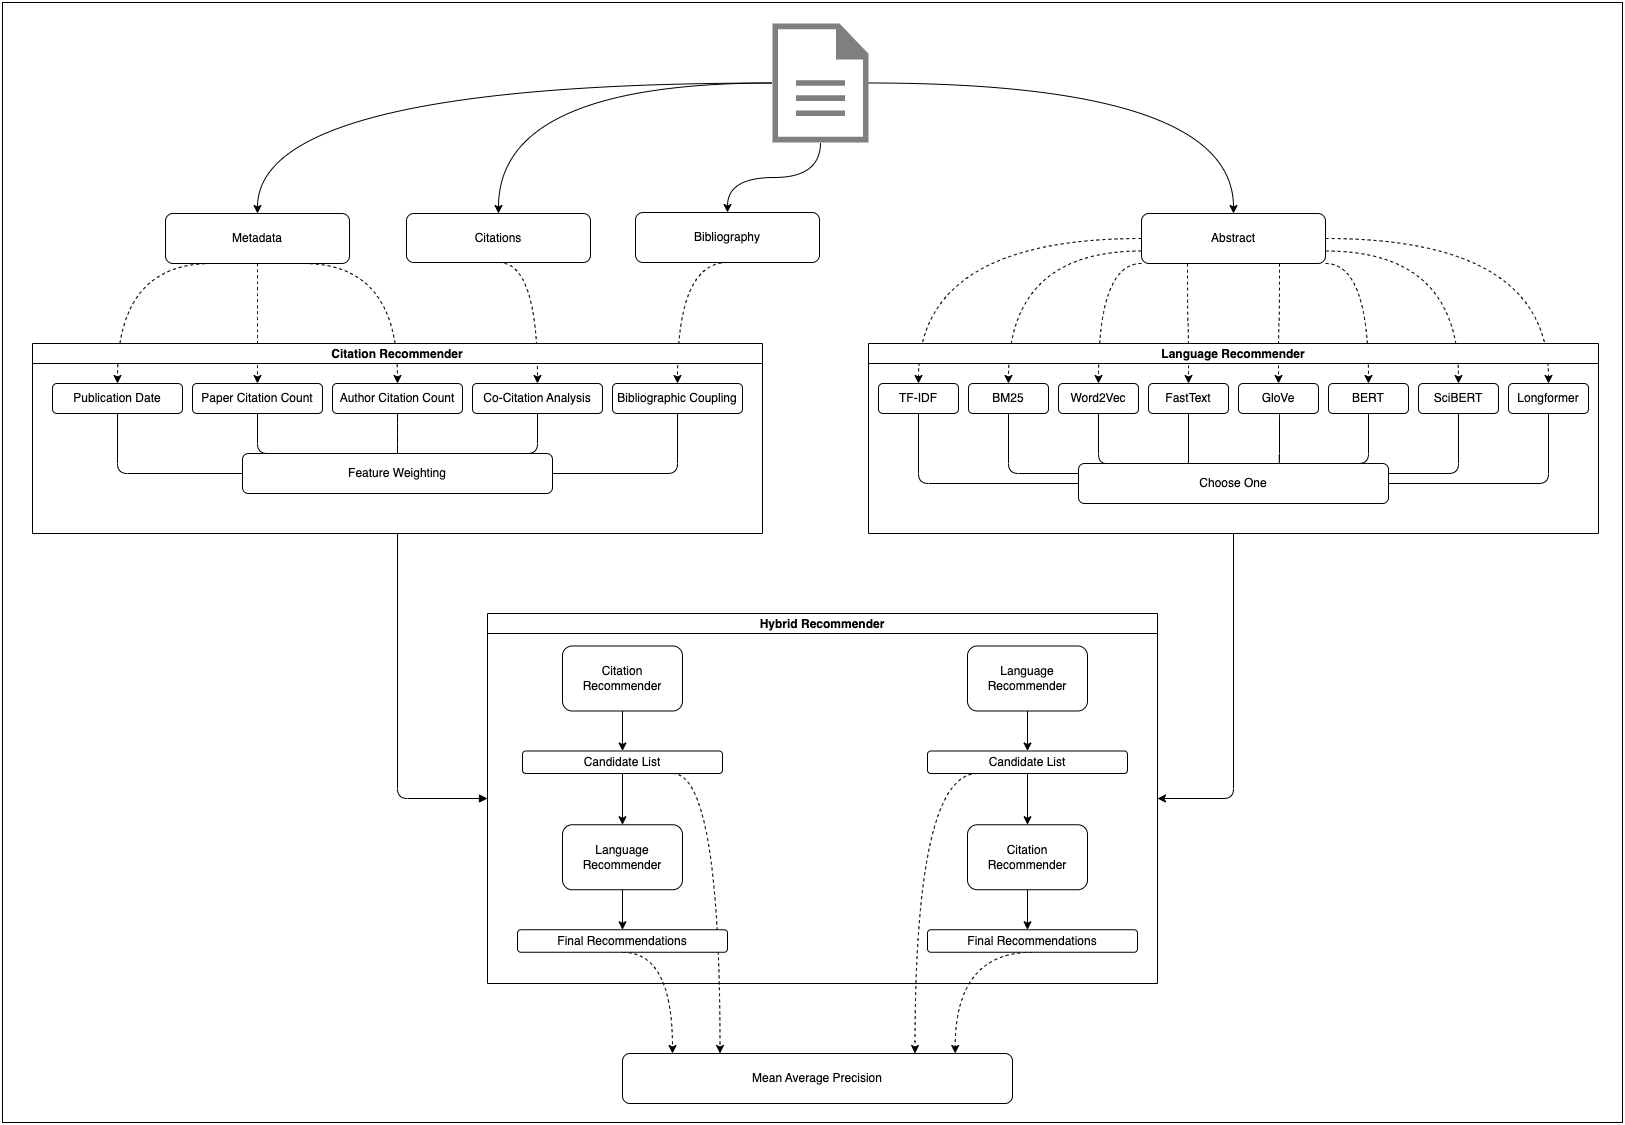

The diagram above was exported from draw.io. Its source (the exported page's mxGraphModel, read from the mxfile embedded in the PNG):
<mxGraphModel dx="978" dy="1878" grid="1" gridSize="10" guides="1" tooltips="1" connect="1" arrows="1" fold="1" page="1" pageScale="1" pageWidth="827" pageHeight="1169" background="#FFFFFF" math="0" shadow="0">
  <root>
    <mxCell id="0" />
    <mxCell id="1" parent="0" />
    <mxCell id="170" value="" style="rounded=0;whiteSpace=wrap;html=1;strokeColor=default;fillColor=none;gradientColor=none;" parent="1" vertex="1">
      <mxGeometry x="10" y="-1130" width="1620" height="1120" as="geometry" />
    </mxCell>
    <mxCell id="109" style="edgeStyle=elbowEdgeStyle;html=1;startArrow=none;endArrow=classic;exitX=0.5;exitY=1;exitDx=0;exitDy=0;entryX=1;entryY=0.5;entryDx=0;entryDy=0;endFill=1;" parent="1" source="2" target="60" edge="1">
      <mxGeometry relative="1" as="geometry">
        <Array as="points">
          <mxPoint x="1241" y="-334" />
        </Array>
      </mxGeometry>
    </mxCell>
    <mxCell id="108" style="edgeStyle=elbowEdgeStyle;html=1;startArrow=none;endArrow=block;exitX=0.5;exitY=1;exitDx=0;exitDy=0;entryX=0;entryY=0.5;entryDx=0;entryDy=0;startFill=0;" parent="1" source="34" target="60" edge="1">
      <mxGeometry relative="1" as="geometry">
        <Array as="points">
          <mxPoint x="405" y="-349" />
        </Array>
      </mxGeometry>
    </mxCell>
    <mxCell id="146" style="edgeStyle=orthogonalEdgeStyle;curved=1;html=1;strokeColor=default;" parent="1" source="110" target="145" edge="1">
      <mxGeometry relative="1" as="geometry" />
    </mxCell>
    <mxCell id="150" value="" style="edgeStyle=orthogonalEdgeStyle;curved=1;html=1;entryX=0.5;entryY=0;entryDx=0;entryDy=0;strokeColor=default;" parent="1" source="110" target="149" edge="1">
      <mxGeometry relative="1" as="geometry" />
    </mxCell>
    <mxCell id="176" style="edgeStyle=orthogonalEdgeStyle;curved=1;html=1;entryX=0.5;entryY=0;entryDx=0;entryDy=0;" parent="1" source="110" target="172" edge="1">
      <mxGeometry relative="1" as="geometry" />
    </mxCell>
    <mxCell id="177" style="edgeStyle=orthogonalEdgeStyle;curved=1;html=1;" parent="1" source="110" target="147" edge="1">
      <mxGeometry relative="1" as="geometry" />
    </mxCell>
    <mxCell id="110" value="" style="pointerEvents=1;shadow=0;dashed=0;html=1;strokeColor=none;fillColor=#817e7e;labelPosition=center;verticalLabelPosition=bottom;verticalAlign=top;outlineConnect=0;align=center;shape=mxgraph.office.concepts.document;fillStyle=auto;gradientColor=none;" parent="1" vertex="1">
      <mxGeometry x="780" y="-1109" width="96" height="119" as="geometry" />
    </mxCell>
    <mxCell id="129" value="Mean Average Precision" style="rounded=1;whiteSpace=wrap;html=1;" parent="1" vertex="1">
      <mxGeometry x="630" y="-79" width="390" height="50" as="geometry" />
    </mxCell>
    <mxCell id="130" style="edgeStyle=none;html=1;exitX=0.5;exitY=1;exitDx=0;exitDy=0;entryX=0.113;entryY=0;entryDx=0;entryDy=0;strokeColor=none;entryPerimeter=0;" parent="1" source="83" target="129" edge="1">
      <mxGeometry relative="1" as="geometry" />
    </mxCell>
    <mxCell id="132" style="edgeStyle=orthogonalEdgeStyle;html=1;exitX=0.75;exitY=1;exitDx=0;exitDy=0;entryX=0.25;entryY=0;entryDx=0;entryDy=0;dashed=1;strokeColor=default;curved=1;" parent="1" source="79" target="129" edge="1">
      <mxGeometry relative="1" as="geometry">
        <Array as="points">
          <mxPoint x="728" y="-359" />
        </Array>
      </mxGeometry>
    </mxCell>
    <mxCell id="139" style="edgeStyle=orthogonalEdgeStyle;curved=1;html=1;exitX=0.5;exitY=1;exitDx=0;exitDy=0;dashed=1;strokeColor=default;" parent="1" source="83" edge="1">
      <mxGeometry relative="1" as="geometry">
        <mxPoint x="680" y="-79" as="targetPoint" />
        <Array as="points">
          <mxPoint x="680" y="-180" />
        </Array>
      </mxGeometry>
    </mxCell>
    <mxCell id="140" style="edgeStyle=orthogonalEdgeStyle;curved=1;html=1;exitX=0.5;exitY=1;exitDx=0;exitDy=0;entryX=0.853;entryY=0;entryDx=0;entryDy=0;entryPerimeter=0;dashed=1;strokeColor=default;" parent="1" source="101" target="129" edge="1">
      <mxGeometry relative="1" as="geometry">
        <Array as="points">
          <mxPoint x="963" y="-180" />
        </Array>
      </mxGeometry>
    </mxCell>
    <mxCell id="141" style="edgeStyle=orthogonalEdgeStyle;curved=1;html=1;exitX=0.25;exitY=1;exitDx=0;exitDy=0;entryX=0.75;entryY=0;entryDx=0;entryDy=0;dashed=1;strokeColor=default;" parent="1" source="97" target="129" edge="1">
      <mxGeometry relative="1" as="geometry">
        <Array as="points">
          <mxPoint x="923" y="-359" />
        </Array>
      </mxGeometry>
    </mxCell>
    <mxCell id="161" style="edgeStyle=orthogonalEdgeStyle;curved=1;html=1;exitX=0;exitY=0.5;exitDx=0;exitDy=0;entryX=0.5;entryY=0;entryDx=0;entryDy=0;dashed=1;strokeColor=default;" parent="1" source="145" target="5" edge="1">
      <mxGeometry relative="1" as="geometry" />
    </mxCell>
    <mxCell id="162" style="edgeStyle=orthogonalEdgeStyle;curved=1;html=1;exitX=0;exitY=0.75;exitDx=0;exitDy=0;entryX=0.5;entryY=0;entryDx=0;entryDy=0;dashed=1;strokeColor=default;" parent="1" source="145" target="24" edge="1">
      <mxGeometry relative="1" as="geometry" />
    </mxCell>
    <mxCell id="163" style="edgeStyle=orthogonalEdgeStyle;curved=1;html=1;exitX=0;exitY=1;exitDx=0;exitDy=0;entryX=0.5;entryY=0;entryDx=0;entryDy=0;dashed=1;strokeColor=default;" parent="1" source="145" target="15" edge="1">
      <mxGeometry relative="1" as="geometry">
        <Array as="points">
          <mxPoint x="1106" y="-869" />
        </Array>
      </mxGeometry>
    </mxCell>
    <mxCell id="164" style="edgeStyle=orthogonalEdgeStyle;curved=1;html=1;exitX=0.25;exitY=1;exitDx=0;exitDy=0;entryX=0.5;entryY=0;entryDx=0;entryDy=0;dashed=1;strokeColor=default;" parent="1" source="145" target="16" edge="1">
      <mxGeometry relative="1" as="geometry" />
    </mxCell>
    <mxCell id="166" style="edgeStyle=orthogonalEdgeStyle;curved=1;html=1;exitX=1;exitY=0.5;exitDx=0;exitDy=0;entryX=0.5;entryY=0;entryDx=0;entryDy=0;dashed=1;strokeColor=default;" parent="1" source="145" target="20" edge="1">
      <mxGeometry relative="1" as="geometry" />
    </mxCell>
    <mxCell id="167" style="edgeStyle=orthogonalEdgeStyle;curved=1;html=1;exitX=1;exitY=0.75;exitDx=0;exitDy=0;entryX=0.5;entryY=0;entryDx=0;entryDy=0;dashed=1;strokeColor=default;" parent="1" source="145" target="19" edge="1">
      <mxGeometry relative="1" as="geometry" />
    </mxCell>
    <mxCell id="168" style="edgeStyle=orthogonalEdgeStyle;curved=1;html=1;exitX=1;exitY=1;exitDx=0;exitDy=0;entryX=0.5;entryY=0;entryDx=0;entryDy=0;dashed=1;strokeColor=default;" parent="1" source="145" target="18" edge="1">
      <mxGeometry relative="1" as="geometry">
        <Array as="points">
          <mxPoint x="1376" y="-869" />
        </Array>
      </mxGeometry>
    </mxCell>
    <mxCell id="169" style="edgeStyle=orthogonalEdgeStyle;curved=1;html=1;exitX=0.75;exitY=1;exitDx=0;exitDy=0;entryX=0.5;entryY=0;entryDx=0;entryDy=0;dashed=1;strokeColor=default;" parent="1" source="145" target="17" edge="1">
      <mxGeometry relative="1" as="geometry" />
    </mxCell>
    <mxCell id="145" value="Abstract" style="rounded=1;whiteSpace=wrap;html=1;" parent="1" vertex="1">
      <mxGeometry x="1149" y="-919" width="184" height="50" as="geometry" />
    </mxCell>
    <mxCell id="160" style="edgeStyle=orthogonalEdgeStyle;curved=1;html=1;exitX=0.5;exitY=1;exitDx=0;exitDy=0;entryX=0.5;entryY=0;entryDx=0;entryDy=0;dashed=1;strokeColor=default;" parent="1" source="147" target="42" edge="1">
      <mxGeometry relative="1" as="geometry">
        <Array as="points">
          <mxPoint x="685" y="-870" />
        </Array>
      </mxGeometry>
    </mxCell>
    <mxCell id="147" value="Bibliography" style="rounded=1;whiteSpace=wrap;html=1;" parent="1" vertex="1">
      <mxGeometry x="643" y="-920" width="184" height="50" as="geometry" />
    </mxCell>
    <mxCell id="154" style="edgeStyle=orthogonalEdgeStyle;curved=1;html=1;exitX=0.25;exitY=1;exitDx=0;exitDy=0;entryX=0.5;entryY=0;entryDx=0;entryDy=0;dashed=1;strokeColor=default;" parent="1" source="149" target="36" edge="1">
      <mxGeometry relative="1" as="geometry">
        <Array as="points">
          <mxPoint x="125" y="-869" />
        </Array>
      </mxGeometry>
    </mxCell>
    <mxCell id="155" style="edgeStyle=orthogonalEdgeStyle;curved=1;html=1;exitX=0.5;exitY=1;exitDx=0;exitDy=0;entryX=0.5;entryY=0;entryDx=0;entryDy=0;dashed=1;strokeColor=default;" parent="1" source="149" target="49" edge="1">
      <mxGeometry relative="1" as="geometry">
        <Array as="points">
          <mxPoint x="265" y="-869" />
        </Array>
      </mxGeometry>
    </mxCell>
    <mxCell id="156" style="edgeStyle=orthogonalEdgeStyle;curved=1;html=1;exitX=0.75;exitY=1;exitDx=0;exitDy=0;dashed=1;strokeColor=default;" parent="1" source="149" target="38" edge="1">
      <mxGeometry relative="1" as="geometry">
        <Array as="points">
          <mxPoint x="405" y="-869" />
        </Array>
      </mxGeometry>
    </mxCell>
    <mxCell id="149" value="Metadata" style="rounded=1;whiteSpace=wrap;html=1;" parent="1" vertex="1">
      <mxGeometry x="173" y="-919" width="184" height="50" as="geometry" />
    </mxCell>
    <mxCell id="2" value="Language Recommender" style="swimlane;startSize=20;horizontal=1;containerType=tree;newEdgeStyle={&quot;edgeStyle&quot;:&quot;elbowEdgeStyle&quot;,&quot;startArrow&quot;:&quot;none&quot;,&quot;endArrow&quot;:&quot;none&quot;};" parent="1" vertex="1">
      <mxGeometry x="876" y="-789" width="730" height="190" as="geometry">
        <mxRectangle x="200" y="260" width="90" height="30" as="alternateBounds" />
      </mxGeometry>
    </mxCell>
    <mxCell id="26" style="edgeStyle=elbowEdgeStyle;html=1;startArrow=none;endArrow=none;exitX=0.5;exitY=1;exitDx=0;exitDy=0;entryX=0;entryY=0.5;entryDx=0;entryDy=0;" parent="2" source="5" target="25" edge="1">
      <mxGeometry relative="1" as="geometry">
        <Array as="points">
          <mxPoint x="50" y="140" />
        </Array>
      </mxGeometry>
    </mxCell>
    <UserObject label="TF-IDF" treeRoot="1" id="5">
      <mxCell style="whiteSpace=wrap;html=1;align=center;treeFolding=1;treeMoving=1;newEdgeStyle={&quot;edgeStyle&quot;:&quot;elbowEdgeStyle&quot;,&quot;startArrow&quot;:&quot;none&quot;,&quot;endArrow&quot;:&quot;none&quot;};rounded=1;" parent="2" vertex="1">
        <mxGeometry x="10" y="40" width="80" height="30" as="geometry" />
      </mxCell>
    </UserObject>
    <mxCell id="28" style="edgeStyle=elbowEdgeStyle;html=1;startArrow=none;endArrow=none;exitX=0.5;exitY=1;exitDx=0;exitDy=0;entryX=0.116;entryY=0;entryDx=0;entryDy=0;entryPerimeter=0;" parent="2" source="15" target="25" edge="1">
      <mxGeometry relative="1" as="geometry">
        <Array as="points">
          <mxPoint x="230" y="100" />
        </Array>
      </mxGeometry>
    </mxCell>
    <UserObject label="Word2Vec" treeRoot="1" id="15">
      <mxCell style="whiteSpace=wrap;html=1;align=center;treeFolding=1;treeMoving=1;newEdgeStyle={&quot;edgeStyle&quot;:&quot;elbowEdgeStyle&quot;,&quot;startArrow&quot;:&quot;none&quot;,&quot;endArrow&quot;:&quot;none&quot;};rounded=1;" parent="2" vertex="1">
        <mxGeometry x="190" y="40" width="80" height="30" as="geometry" />
      </mxCell>
    </UserObject>
    <mxCell id="29" style="edgeStyle=elbowEdgeStyle;html=1;startArrow=none;endArrow=none;exitX=0.5;exitY=1;exitDx=0;exitDy=0;entryX=0.355;entryY=0;entryDx=0;entryDy=0;entryPerimeter=0;" parent="2" source="16" target="25" edge="1">
      <mxGeometry relative="1" as="geometry" />
    </mxCell>
    <UserObject label="FastText" treeRoot="1" id="16">
      <mxCell style="whiteSpace=wrap;html=1;align=center;treeFolding=1;treeMoving=1;newEdgeStyle={&quot;edgeStyle&quot;:&quot;elbowEdgeStyle&quot;,&quot;startArrow&quot;:&quot;none&quot;,&quot;endArrow&quot;:&quot;none&quot;};rounded=1;" parent="2" vertex="1">
        <mxGeometry x="280" y="40" width="80" height="30" as="geometry" />
      </mxCell>
    </UserObject>
    <mxCell id="30" style="edgeStyle=elbowEdgeStyle;html=1;startArrow=none;endArrow=none;exitX=0.5;exitY=1;exitDx=0;exitDy=0;entryX=0.652;entryY=0;entryDx=0;entryDy=0;entryPerimeter=0;" parent="2" source="17" target="25" edge="1">
      <mxGeometry relative="1" as="geometry" />
    </mxCell>
    <UserObject label="GloVe" treeRoot="1" id="17">
      <mxCell style="whiteSpace=wrap;html=1;align=center;treeFolding=1;treeMoving=1;newEdgeStyle={&quot;edgeStyle&quot;:&quot;elbowEdgeStyle&quot;,&quot;startArrow&quot;:&quot;none&quot;,&quot;endArrow&quot;:&quot;none&quot;};rounded=1;" parent="2" vertex="1">
        <mxGeometry x="370" y="40" width="80" height="30" as="geometry" />
      </mxCell>
    </UserObject>
    <mxCell id="31" style="edgeStyle=elbowEdgeStyle;html=1;startArrow=none;endArrow=none;exitX=0.5;exitY=1;exitDx=0;exitDy=0;entryX=0.871;entryY=0;entryDx=0;entryDy=0;entryPerimeter=0;" parent="2" source="18" target="25" edge="1">
      <mxGeometry relative="1" as="geometry">
        <Array as="points">
          <mxPoint x="500" y="120" />
        </Array>
      </mxGeometry>
    </mxCell>
    <UserObject label="BERT" treeRoot="1" id="18">
      <mxCell style="whiteSpace=wrap;html=1;align=center;treeFolding=1;treeMoving=1;newEdgeStyle={&quot;edgeStyle&quot;:&quot;elbowEdgeStyle&quot;,&quot;startArrow&quot;:&quot;none&quot;,&quot;endArrow&quot;:&quot;none&quot;};rounded=1;" parent="2" vertex="1">
        <mxGeometry x="460" y="40" width="80" height="30" as="geometry" />
      </mxCell>
    </UserObject>
    <mxCell id="32" style="edgeStyle=elbowEdgeStyle;html=1;startArrow=none;endArrow=none;exitX=0.5;exitY=1;exitDx=0;exitDy=0;entryX=1;entryY=0.25;entryDx=0;entryDy=0;" parent="2" source="19" target="25" edge="1">
      <mxGeometry relative="1" as="geometry">
        <Array as="points">
          <mxPoint x="590" y="120" />
        </Array>
      </mxGeometry>
    </mxCell>
    <UserObject label="SciBERT" treeRoot="1" id="19">
      <mxCell style="whiteSpace=wrap;html=1;align=center;treeFolding=1;treeMoving=1;newEdgeStyle={&quot;edgeStyle&quot;:&quot;elbowEdgeStyle&quot;,&quot;startArrow&quot;:&quot;none&quot;,&quot;endArrow&quot;:&quot;none&quot;};rounded=1;" parent="2" vertex="1">
        <mxGeometry x="550" y="40" width="80" height="30" as="geometry" />
      </mxCell>
    </UserObject>
    <UserObject label="Longformer" treeRoot="1" id="20">
      <mxCell style="whiteSpace=wrap;html=1;align=center;treeFolding=1;treeMoving=1;newEdgeStyle={&quot;edgeStyle&quot;:&quot;elbowEdgeStyle&quot;,&quot;startArrow&quot;:&quot;none&quot;,&quot;endArrow&quot;:&quot;none&quot;};rounded=1;" parent="2" vertex="1">
        <mxGeometry x="640" y="40" width="80" height="30" as="geometry" />
      </mxCell>
    </UserObject>
    <mxCell id="27" style="edgeStyle=elbowEdgeStyle;html=1;startArrow=none;endArrow=none;exitX=0.5;exitY=1;exitDx=0;exitDy=0;entryX=0;entryY=0.25;entryDx=0;entryDy=0;" parent="2" source="24" target="25" edge="1">
      <mxGeometry relative="1" as="geometry">
        <Array as="points">
          <mxPoint x="140" y="120" />
        </Array>
      </mxGeometry>
    </mxCell>
    <UserObject label="BM25" treeRoot="1" id="24">
      <mxCell style="whiteSpace=wrap;html=1;align=center;treeFolding=1;treeMoving=1;newEdgeStyle={&quot;edgeStyle&quot;:&quot;elbowEdgeStyle&quot;,&quot;startArrow&quot;:&quot;none&quot;,&quot;endArrow&quot;:&quot;none&quot;};rounded=1;" parent="2" vertex="1">
        <mxGeometry x="100" y="40" width="80" height="30" as="geometry" />
      </mxCell>
    </UserObject>
    <mxCell id="25" value="Choose One" style="rounded=1;whiteSpace=wrap;html=1;" parent="2" vertex="1">
      <mxGeometry x="210" y="120" width="310" height="40" as="geometry" />
    </mxCell>
    <mxCell id="33" style="edgeStyle=elbowEdgeStyle;html=1;startArrow=none;endArrow=none;exitX=0.5;exitY=1;exitDx=0;exitDy=0;entryX=1;entryY=0.5;entryDx=0;entryDy=0;" parent="2" source="20" target="25" edge="1">
      <mxGeometry relative="1" as="geometry">
        <mxPoint x="530" y="140" as="targetPoint" />
        <Array as="points">
          <mxPoint x="680" y="140" />
        </Array>
      </mxGeometry>
    </mxCell>
    <mxCell id="60" value="Hybrid Recommender" style="swimlane;startSize=20;horizontal=1;containerType=tree;newEdgeStyle={&quot;edgeStyle&quot;:&quot;elbowEdgeStyle&quot;,&quot;startArrow&quot;:&quot;none&quot;,&quot;endArrow&quot;:&quot;none&quot;};" parent="1" vertex="1">
      <mxGeometry x="495" y="-519" width="670" height="370" as="geometry">
        <mxRectangle x="200" y="260" width="90" height="30" as="alternateBounds" />
      </mxGeometry>
    </mxCell>
    <mxCell id="73" value="Citation Recommender" style="rounded=1;whiteSpace=wrap;html=1;" parent="60" vertex="1">
      <mxGeometry x="75" y="32.5" width="120" height="65" as="geometry" />
    </mxCell>
    <mxCell id="78" value="" style="edgeStyle=none;html=1;" parent="60" source="73" target="79" edge="1">
      <mxGeometry relative="1" as="geometry" />
    </mxCell>
    <mxCell id="79" value="Candidate List" style="rounded=1;whiteSpace=wrap;html=1;" parent="60" vertex="1">
      <mxGeometry x="35" y="137.5" width="200" height="22.5" as="geometry" />
    </mxCell>
    <mxCell id="80" value="" style="edgeStyle=none;html=1;" parent="60" source="79" target="81" edge="1">
      <mxGeometry relative="1" as="geometry">
        <mxPoint x="305" y="627.5" as="sourcePoint" />
      </mxGeometry>
    </mxCell>
    <mxCell id="81" value="Language Recommender" style="rounded=1;whiteSpace=wrap;html=1;" parent="60" vertex="1">
      <mxGeometry x="75" y="211.25" width="120" height="65" as="geometry" />
    </mxCell>
    <mxCell id="82" value="" style="edgeStyle=none;html=1;" parent="60" source="81" target="83" edge="1">
      <mxGeometry relative="1" as="geometry">
        <mxPoint x="305" y="701.25" as="sourcePoint" />
      </mxGeometry>
    </mxCell>
    <mxCell id="83" value="Final Recommendations" style="rounded=1;whiteSpace=wrap;html=1;" parent="60" vertex="1">
      <mxGeometry x="30" y="316.25" width="210" height="22.5" as="geometry" />
    </mxCell>
    <mxCell id="96" value="" style="edgeStyle=none;html=1;" parent="60" target="97" edge="1">
      <mxGeometry relative="1" as="geometry">
        <mxPoint x="540" y="97.5" as="sourcePoint" />
      </mxGeometry>
    </mxCell>
    <mxCell id="97" value="Candidate List" style="rounded=1;whiteSpace=wrap;html=1;" parent="60" vertex="1">
      <mxGeometry x="440" y="137.5" width="200" height="22.5" as="geometry" />
    </mxCell>
    <mxCell id="98" value="" style="edgeStyle=none;html=1;" parent="60" source="97" target="99" edge="1">
      <mxGeometry relative="1" as="geometry">
        <mxPoint x="540" y="97.5" as="sourcePoint" />
      </mxGeometry>
    </mxCell>
    <mxCell id="99" value="Citation Recommender" style="rounded=1;whiteSpace=wrap;html=1;" parent="60" vertex="1">
      <mxGeometry x="480" y="211.25" width="120" height="65" as="geometry" />
    </mxCell>
    <mxCell id="100" value="" style="edgeStyle=none;html=1;" parent="60" source="99" edge="1">
      <mxGeometry relative="1" as="geometry">
        <mxPoint x="540" y="171.25" as="sourcePoint" />
        <mxPoint x="540" y="316.25" as="targetPoint" />
      </mxGeometry>
    </mxCell>
    <mxCell id="101" value="Final Recommendations" style="rounded=1;whiteSpace=wrap;html=1;" parent="60" vertex="1">
      <mxGeometry x="440" y="316.25" width="210" height="22.5" as="geometry" />
    </mxCell>
    <mxCell id="102" value="Language Recommender" style="rounded=1;whiteSpace=wrap;html=1;" parent="60" vertex="1">
      <mxGeometry x="480" y="32.5" width="120" height="65" as="geometry" />
    </mxCell>
    <mxCell id="174" style="edgeStyle=orthogonalEdgeStyle;html=1;exitX=0.5;exitY=1;exitDx=0;exitDy=0;entryX=0.5;entryY=0;entryDx=0;entryDy=0;curved=1;dashed=1;" parent="1" source="172" target="40" edge="1">
      <mxGeometry relative="1" as="geometry">
        <Array as="points">
          <mxPoint x="545" y="-870" />
        </Array>
      </mxGeometry>
    </mxCell>
    <mxCell id="172" value="Citations" style="rounded=1;whiteSpace=wrap;html=1;" parent="1" vertex="1">
      <mxGeometry x="414" y="-919" width="184" height="49" as="geometry" />
    </mxCell>
    <mxCell id="34" value="Citation Recommender" style="swimlane;startSize=20;horizontal=1;containerType=tree;newEdgeStyle={&quot;edgeStyle&quot;:&quot;elbowEdgeStyle&quot;,&quot;startArrow&quot;:&quot;none&quot;,&quot;endArrow&quot;:&quot;none&quot;};" parent="1" vertex="1">
      <mxGeometry x="40" y="-789" width="730" height="190" as="geometry">
        <mxRectangle x="200" y="260" width="90" height="30" as="alternateBounds" />
      </mxGeometry>
    </mxCell>
    <mxCell id="53" style="edgeStyle=elbowEdgeStyle;html=1;startArrow=none;endArrow=none;exitX=0.5;exitY=1;exitDx=0;exitDy=0;entryX=0;entryY=0.5;entryDx=0;entryDy=0;" parent="34" source="36" target="52" edge="1">
      <mxGeometry relative="1" as="geometry">
        <Array as="points">
          <mxPoint x="85" y="120" />
        </Array>
      </mxGeometry>
    </mxCell>
    <UserObject label="Publication Date" treeRoot="1" id="36">
      <mxCell style="whiteSpace=wrap;html=1;align=center;treeFolding=1;treeMoving=1;newEdgeStyle={&quot;edgeStyle&quot;:&quot;elbowEdgeStyle&quot;,&quot;startArrow&quot;:&quot;none&quot;,&quot;endArrow&quot;:&quot;none&quot;};rounded=1;" parent="34" vertex="1">
        <mxGeometry x="20" y="40" width="130" height="30" as="geometry" />
      </mxCell>
    </UserObject>
    <mxCell id="55" style="edgeStyle=elbowEdgeStyle;html=1;startArrow=none;endArrow=none;exitX=0.5;exitY=1;exitDx=0;exitDy=0;entryX=0.5;entryY=0;entryDx=0;entryDy=0;" parent="34" source="38" target="52" edge="1">
      <mxGeometry relative="1" as="geometry" />
    </mxCell>
    <UserObject label="Author Citation Count" treeRoot="1" id="38">
      <mxCell style="whiteSpace=wrap;html=1;align=center;treeFolding=1;treeMoving=1;newEdgeStyle={&quot;edgeStyle&quot;:&quot;elbowEdgeStyle&quot;,&quot;startArrow&quot;:&quot;none&quot;,&quot;endArrow&quot;:&quot;none&quot;};rounded=1;" parent="34" vertex="1">
        <mxGeometry x="300" y="40" width="130" height="30" as="geometry" />
      </mxCell>
    </UserObject>
    <mxCell id="56" style="edgeStyle=elbowEdgeStyle;html=1;startArrow=none;endArrow=none;exitX=0.5;exitY=1;exitDx=0;exitDy=0;entryX=0.75;entryY=0;entryDx=0;entryDy=0;" parent="34" source="40" target="52" edge="1">
      <mxGeometry relative="1" as="geometry">
        <Array as="points">
          <mxPoint x="505" y="90" />
        </Array>
      </mxGeometry>
    </mxCell>
    <UserObject label="Co-Citation Analysis" treeRoot="1" id="40">
      <mxCell style="whiteSpace=wrap;html=1;align=center;treeFolding=1;treeMoving=1;newEdgeStyle={&quot;edgeStyle&quot;:&quot;elbowEdgeStyle&quot;,&quot;startArrow&quot;:&quot;none&quot;,&quot;endArrow&quot;:&quot;none&quot;};rounded=1;" parent="34" vertex="1">
        <mxGeometry x="440" y="40" width="130" height="30" as="geometry" />
      </mxCell>
    </UserObject>
    <UserObject label="Bibliographic Coupling" treeRoot="1" id="42">
      <mxCell style="whiteSpace=wrap;html=1;align=center;treeFolding=1;treeMoving=1;newEdgeStyle={&quot;edgeStyle&quot;:&quot;elbowEdgeStyle&quot;,&quot;startArrow&quot;:&quot;none&quot;,&quot;endArrow&quot;:&quot;none&quot;};rounded=1;" parent="34" vertex="1">
        <mxGeometry x="580" y="40" width="130" height="30" as="geometry" />
      </mxCell>
    </UserObject>
    <mxCell id="54" style="edgeStyle=elbowEdgeStyle;html=1;startArrow=none;endArrow=none;exitX=0.5;exitY=1;exitDx=0;exitDy=0;entryX=0.25;entryY=0;entryDx=0;entryDy=0;" parent="34" source="49" target="52" edge="1">
      <mxGeometry relative="1" as="geometry">
        <Array as="points">
          <mxPoint x="225" y="100" />
        </Array>
      </mxGeometry>
    </mxCell>
    <UserObject label="Paper Citation Count" treeRoot="1" id="49">
      <mxCell style="whiteSpace=wrap;html=1;align=center;treeFolding=1;treeMoving=1;newEdgeStyle={&quot;edgeStyle&quot;:&quot;elbowEdgeStyle&quot;,&quot;startArrow&quot;:&quot;none&quot;,&quot;endArrow&quot;:&quot;none&quot;};rounded=1;" parent="34" vertex="1">
        <mxGeometry x="160" y="40" width="130" height="30" as="geometry" />
      </mxCell>
    </UserObject>
    <mxCell id="52" value="Feature Weighting" style="rounded=1;whiteSpace=wrap;html=1;" parent="34" vertex="1">
      <mxGeometry x="210" y="110" width="310" height="40" as="geometry" />
    </mxCell>
    <mxCell id="57" style="edgeStyle=elbowEdgeStyle;html=1;startArrow=none;endArrow=none;exitX=0.5;exitY=1;exitDx=0;exitDy=0;entryX=1;entryY=0.5;entryDx=0;entryDy=0;" parent="34" source="42" target="52" edge="1">
      <mxGeometry relative="1" as="geometry">
        <mxPoint x="530" y="120" as="targetPoint" />
        <Array as="points">
          <mxPoint x="645" y="130" />
        </Array>
      </mxGeometry>
    </mxCell>
  </root>
</mxGraphModel>